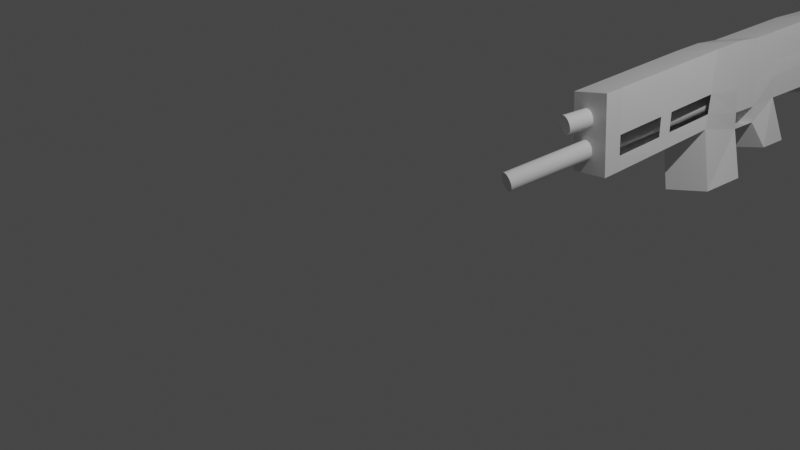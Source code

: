 # Source: scifi_assualt_riffle.blend  (saved by Blender 2.92.15; exported with 4.5.12 LTS)
import bpy
from mathutils import Matrix  # noqa: F401  (used for matrix-valued properties, if any)

bpy.ops.wm.read_factory_settings(use_empty=True)
scene = bpy.context.scene
scene.name = 'Scene'

# ---- collections
col_collection = bpy.data.collections.new('Collection'); scene.collection.children.link(col_collection)

# ---- materials (node trees are filled in below, after node groups)
mat_material = bpy.data.materials.new('Material')
mat_material.alpha_threshold = 0.0
mat_material.use_transparent_shadow = False
mat_material.line_color = (0.0, 0.0, 0.0, 1.0)

# ---- material node trees
mat_material.use_nodes = True; mat_material.node_tree.nodes.clear()
_N = mat_material.node_tree.nodes; _L = mat_material.node_tree.links
n0 = _N.new('ShaderNodeOutputMaterial'); n0.name = 'Material Output'; n0.location = (300, 300)
n1 = _N.new('ShaderNodeBsdfPrincipled'); n1.name = 'Principled BSDF'; n1.location = (10, 300)
n1.distribution = 'GGX'
n1.subsurface_method = 'BURLEY'
n1.inputs[2].default_value = 0.4
n1.inputs[3].default_value = 1.45
n1.inputs[27].default_value = (0.0, 0.0, 0.0, 1.0)
n1.inputs[28].default_value = 1.0
_L.new(n1.outputs[0], n0.inputs[0])
n0.is_active_output = True

# ---- world
world_world = bpy.data.worlds.new('World'); scene.world = world_world
world_world.use_nodes = True; world_world.node_tree.nodes.clear()
_N = world_world.node_tree.nodes; _L = world_world.node_tree.links
n0 = _N.new('ShaderNodeOutputWorld'); n0.name = 'World Output'; n0.location = (300, 300)
n1 = _N.new('ShaderNodeBackground'); n1.name = 'Background'; n1.location = (10, 300)
n1.inputs[0].default_value = (0.05088, 0.05088, 0.05088, 1.0)
_L.new(n1.outputs[0], n0.inputs[0])
n0.is_active_output = True
world_world.color = (0.05088, 0.05088, 0.05088)
world_world.use_sun_shadow = False
world_world.sun_shadow_jitter_overblur = 0.0

# ---- cameras
cam_camera = bpy.data.cameras.new('Camera')
cam_camera.clip_end = 100.0
cam_camera.ortho_scale = 7.314

# ---- lights
light_light = bpy.data.lights.new('Light', 'POINT')
light_light.transmission_factor = 0.0
light_light.energy = 1000.0
light_light.shadow_soft_size = 0.1
light_light.shadow_maximum_resolution = 0.006
light_light.use_absolute_resolution = True

# ---- meshes
me_cube = bpy.data.meshes.new('Cube')
me_cube.from_pydata([(-1.618, 6.118, 1.617), (-1.519, 6.088, 1.039), (-1.732, 5.399, 1.51), (-1.641, 5.398, 0.7037), (-2.168, 5.984, 1.458), (-2.069, 5.953, 0.8789), (-2.282, 5.264, 1.351), (-2.191, 5.263, 0.544), (-2.003, 5.951, 0.4984), (-2.138, 5.312, 0.4183), (-1.453, 6.085, 0.6581), (-1.588, 5.446, 0.578), (-2.151, 5.518, 0.7641), (-1.688, 5.634, 1.545), (-2.238, 5.5, 1.386), (-1.601, 5.653, 0.9238), (-2.094, 5.549, 0.3836), (-1.544, 5.683, 0.5433), (-2.373, 2.342, -0.1166), (-2.464, 2.343, 0.8393), (-1.878, 2.334, 0.9986), (-1.786, 2.333, 0.009166), (-2.252, 4.622, 0.4209), (-2.326, 4.556, 1.225), (-1.702, 4.756, 0.5805), (-1.776, 4.691, 1.385), (-2.249, 4.327, 0.158), (-1.699, 4.461, 0.3177), (-2.341, 4.328, 1.185), (-1.791, 4.462, 1.345), (-2.265, 4.076, 0.1144), (-1.715, 4.21, 0.2741), (-2.356, 4.077, 1.181), (-1.806, 4.211, 1.341), (-2.242, 3.571, 0.213), (-1.691, 3.705, 0.3727), (-2.377, 3.745, 1.123), (-1.827, 3.88, 1.283), (-1.598, 4.911, 0.0374), (-2.148, 4.777, -0.1223), (-2.146, 4.482, -0.1621), (-1.596, 4.616, -0.002361), (-1.513, 4.167, -0.2785), (-2.063, 4.032, -0.4382), (-2.04, 3.527, -0.4959), (-1.49, 3.662, -0.3362), (-1.538, 6.093, 1.149), (-2.208, 5.264, 0.8259), (-1.658, 5.398, 0.9856), (-2.088, 5.959, 0.9895), (-1.618, 5.649, 1.043), (-2.168, 5.515, 0.8829), (-2.39, 2.342, 0.03858), (-1.804, 2.333, 0.1983), (-1.716, 4.744, 0.8619), (-2.266, 4.609, 0.7022), (-1.717, 4.461, 0.514), (-2.267, 4.327, 0.3543), (-1.732, 4.21, 0.478), (-2.282, 4.076, 0.3183), (-1.717, 3.738, 0.5467), (-2.267, 3.604, 0.387), (-1.865, 4.378, 0.4656), (-2.095, 4.322, 0.3987), (-1.848, 4.339, 0.3136), (-2.079, 4.283, 0.2467), (-1.851, 4.305, 0.2647), (-2.082, 4.249, 0.1977), (-2.231, 5.264, 0.9889), (-2.413, 2.343, 0.2872), (-2.285, 4.593, 0.8646), (-2.29, 4.327, 0.6124), (-2.305, 4.076, 0.5863), (-2.301, 3.648, 0.6157), (-1.563, 6.101, 1.295), (-1.681, 5.398, 1.149), (-2.113, 5.967, 1.135), (-1.639, 5.644, 1.199), (-2.19, 5.51, 1.039), (-1.827, 2.333, 0.4469), (-1.735, 4.727, 1.024), (-1.74, 4.461, 0.7721), (-1.755, 4.211, 0.746), (-1.751, 3.782, 0.7754), (-2.36, 2.463, -0.1148), (-1.795, 2.54, 0.04489), (-2.456, 2.481, 0.8669), (-1.891, 2.558, 1.027), (-1.813, 2.543, 0.2325), (-2.378, 2.466, 0.07282), (-2.402, 2.471, 0.3195), (-1.838, 2.548, 0.4792), (-2.421, 3.041, 0.9805), (-1.863, 3.143, 1.14), (-2.307, 2.954, 0.03035), (-1.749, 3.056, 0.19), (-1.771, 3.073, 0.3716), (-2.329, 2.97, 0.2119), (-2.358, 2.992, 0.4507), (-1.799, 3.095, 0.6104), (-2.412, 3.186, 1.01), (-1.855, 3.295, 1.17), (-2.294, 3.08, 0.06787), (-1.737, 3.189, 0.2276), (-1.76, 3.209, 0.4076), (-2.316, 3.101, 0.2479), (-2.346, 3.127, 0.4846), (-1.79, 3.236, 0.6443)], [], [(13, 14, 6, 2), (89, 84, 18, 52), (78, 14, 4, 76), (5, 1, 10, 8), (77, 13, 2, 75), (76, 4, 0, 74), (16, 17, 11, 9), (3, 7, 9, 11), (12, 5, 8, 16), (15, 3, 11, 17), (1, 15, 17, 10), (7, 12, 16, 9), (8, 10, 17, 16), (74, 0, 13, 77), (68, 6, 14, 78), (0, 4, 14, 13), (79, 20, 19, 69), (84, 85, 21, 18), (87, 86, 19, 20), (91, 87, 20, 79), (75, 2, 25, 80), (2, 6, 23, 25), (7, 3, 24, 22), (47, 7, 22, 55), (80, 25, 29, 81), (25, 23, 28, 29), (24, 27, 41, 38), (55, 22, 26, 57), (81, 29, 33, 82), (29, 28, 32, 33), (26, 27, 31, 30), (59, 58, 31, 30), (82, 33, 37, 83), (33, 32, 36, 37), (31, 35, 45, 42), (59, 30, 34, 61), (39, 38, 41, 40), (27, 26, 40, 41), (26, 22, 39, 40), (22, 24, 38, 39), (43, 42, 45, 44), (35, 34, 44, 45), (34, 30, 43, 44), (30, 31, 42, 43), (72, 59, 61, 73), (31, 58, 60, 35), (71, 57, 59, 72), (70, 55, 57, 71), (24, 54, 56, 27), (68, 47, 55, 70), (3, 48, 54, 24), (85, 88, 53, 21), (21, 53, 52, 18), (7, 47, 51, 12), (1, 46, 50, 15), (5, 49, 46, 1), (15, 50, 48, 3), (12, 51, 49, 5), (90, 89, 52, 69), (56, 57, 26, 27), (59, 57, 56, 58), (56, 57, 63, 62), (62, 63, 65, 64), (64, 65, 67, 66), (86, 90, 69, 19), (6, 68, 70, 23), (23, 70, 71, 28), (28, 71, 72, 32), (32, 72, 73, 36), (58, 82, 83, 60), (56, 81, 82, 58), (54, 80, 81, 56), (48, 75, 80, 54), (88, 91, 79, 53), (53, 79, 69, 52), (47, 68, 78, 51), (46, 74, 77, 50), (49, 76, 74, 46), (50, 77, 75, 48), (51, 78, 76, 49), (92, 98, 90, 86), (98, 97, 89, 90), (95, 96, 88, 85), (99, 93, 87, 91), (93, 92, 86, 87), (94, 95, 85, 84), (97, 94, 84, 89), (105, 102, 94, 97), (102, 103, 95, 94), (101, 100, 92, 93), (107, 101, 93, 99), (103, 104, 96, 95), (106, 105, 97, 98), (100, 106, 98, 92), (104, 107, 99, 96), (36, 73, 106, 100), (73, 61, 105, 106), (35, 60, 104, 103), (83, 37, 101, 107), (37, 36, 100, 101), (34, 35, 103, 102), (61, 34, 102, 105)])
_uv = me_cube.uv_layers.new(name='UVMap')
_uv.uv.foreach_set('vector', [0.625, 0.6622, 0.875, 0.6622, 0.875, 0.75, 0.625, 0.75, 0.4228, 0.0, 0.375, 0.0, 0.375, 0.0, 0.4228, 0.0, 0.4856, 0.08784, 0.625, 0.08784, 0.625, 0.25, 0.4856, 0.25, 0.375, 0.25, 0.375, 0.5, 0.375, 0.5, 0.375, 0.25, 0.4856, 0.6622, 0.625, 0.6622, 0.625, 0.75, 0.4856, 0.75, 0.4856, 0.25, 0.625, 0.25, 0.625, 0.5, 0.4856, 0.5, 0.125, 0.6622, 0.375, 0.6622, 0.375, 0.75, 0.125, 0.75, 0.375, 0.75, 0.375, 1.0, 0.375, 1.0, 0.375, 0.75, 0.375, 0.08784, 0.375, 0.25, 0.375, 0.25, 0.375, 0.08784, 0.375, 0.6622, 0.375, 0.75, 0.375, 0.75, 0.375, 0.6622, 0.375, 0.5, 0.375, 0.6622, 0.375, 0.6622, 0.375, 0.5, 0.375, 0.0, 0.375, 0.08784, 0.375, 0.08784, 0.375, 0.0, 0.125, 0.5, 0.375, 0.5, 0.375, 0.6622, 0.125, 0.6622, 0.4856, 0.5, 0.625, 0.5, 0.625, 0.6622, 0.4856, 0.6622, 0.4856, 0.0, 0.625, 0.0, 0.625, 0.08784, 0.4856, 0.08784, 0.625, 0.5, 0.875, 0.5, 0.875, 0.6622, 0.625, 0.6622, 0.4856, 0.75, 0.625, 0.75, 0.625, 1.0, 0.4856, 1.0, 0.375, 1.0, 0.375, 0.75, 0.375, 0.75, 0.375, 1.0, 0.625, 0.75, 0.875, 0.75, 0.875, 0.75, 0.625, 0.75, 0.4856, 0.75, 0.625, 0.75, 0.625, 0.75, 0.4856, 0.75, 0.4856, 0.75, 0.625, 0.75, 0.625, 0.75, 0.4856, 0.75, 0.625, 0.75, 0.875, 0.75, 0.875, 0.75, 0.625, 0.75, 0.375, 1.0, 0.375, 0.75, 0.375, 0.75, 0.375, 1.0, 0.4228, 0.0, 0.375, 0.0, 0.375, 0.0, 0.4228, 0.0, 0.4856, 0.75, 0.625, 0.75, 0.625, 0.75, 0.4856, 0.75, 0.625, 0.75, 0.875, 0.75, 0.875, 0.75, 0.625, 0.75, 0.375, 0.75, 0.375, 0.75, 0.375, 0.75, 0.375, 0.75, 0.4228, 0.0, 0.375, 0.0, 0.375, 0.0, 0.4228, 0.0, 0.4856, 0.75, 0.625, 0.75, 0.625, 0.75, 0.4856, 0.75, 0.625, 0.75, 0.875, 0.75, 0.875, 0.75, 0.625, 0.75, 0.375, 1.0, 0.375, 0.75, 0.375, 0.75, 0.375, 1.0, 0.0, 0.0, 0.0, 0.0, 0.0, 0.0, 0.0, 0.0, 0.4856, 0.75, 0.625, 0.75, 0.625, 0.75, 0.4856, 0.75, 0.625, 0.75, 0.875, 0.75, 0.875, 0.75, 0.625, 0.75, 0.375, 0.75, 0.375, 0.75, 0.375, 0.75, 0.375, 0.75, 0.4228, 0.0, 0.375, 0.0, 0.375, 0.0, 0.4228, 0.0, 0.375, 1.0, 0.375, 0.75, 0.375, 0.75, 0.375, 1.0, 0.375, 0.75, 0.375, 1.0, 0.375, 1.0, 0.375, 0.75, 0.375, 0.0, 0.375, 0.0, 0.375, 0.0, 0.375, 0.0, 0.375, 1.0, 0.375, 0.75, 0.375, 0.75, 0.375, 1.0, 0.375, 1.0, 0.375, 0.75, 0.375, 0.75, 0.375, 1.0, 0.375, 0.75, 0.375, 1.0, 0.375, 1.0, 0.375, 0.75, 0.375, 0.0, 0.375, 0.0, 0.375, 0.0, 0.375, 0.0, 0.375, 1.0, 0.375, 0.75, 0.375, 0.75, 0.375, 1.0, 0.4856, 0.0, 0.4228, 0.0, 0.4228, 0.0, 0.4856, 0.0, 0.375, 0.75, 0.4228, 0.75, 0.4228, 0.75, 0.375, 0.75, 0.4856, 0.0, 0.4228, 0.0, 0.4228, 0.0, 0.4856, 0.0, 0.4856, 0.0, 0.4228, 0.0, 0.4228, 0.0, 0.4856, 0.0, 0.375, 0.75, 0.4228, 0.75, 0.4228, 0.75, 0.375, 0.75, 0.4856, 0.0, 0.4228, 0.0, 0.4228, 0.0, 0.4856, 0.0, 0.375, 0.75, 0.4228, 0.75, 0.4228, 0.75, 0.375, 0.75, 0.375, 0.75, 0.4228, 0.75, 0.4228, 0.75, 0.375, 0.75, 0.375, 0.75, 0.4228, 0.75, 0.4228, 1.0, 0.375, 1.0, 0.375, 0.0, 0.4228, 0.0, 0.4228, 0.08784, 0.375, 0.08784, 0.375, 0.5, 0.4228, 0.5, 0.4228, 0.6622, 0.375, 0.6622, 0.375, 0.25, 0.4228, 0.25, 0.4228, 0.5, 0.375, 0.5, 0.375, 0.6622, 0.4228, 0.6622, 0.4228, 0.75, 0.375, 0.75, 0.375, 0.08784, 0.4228, 0.08784, 0.4228, 0.25, 0.375, 0.25, 0.4856, 0.0, 0.4228, 0.0, 0.4228, 0.0, 0.4856, 0.0, 0.0, 0.0, 0.0, 0.0, 0.0, 0.0, 0.0, 0.0, 0.0, 0.0, 0.0, 0.0, 0.4228, 0.75, 0.0, 0.0, 0.0, 0.0, 0.0, 0.0, 0.0, 0.0, 0.0, 0.0, 0.0, 0.0, 0.0, 0.0, 0.0, 0.0, 0.0, 0.0, 0.0, 0.0, 0.0, 0.0, 0.0, 0.0, 0.0, 0.0, 0.625, 0.0, 0.4856, 0.0, 0.4856, 0.0, 0.625, 0.0, 0.625, 0.0, 0.4856, 0.0, 0.4856, 0.0, 0.625, 0.0, 0.625, 0.0, 0.4856, 0.0, 0.4856, 0.0, 0.625, 0.0, 0.625, 0.0, 0.4856, 0.0, 0.4856, 0.0, 0.625, 0.0, 0.625, 0.0, 0.4856, 0.0, 0.4856, 0.0, 0.625, 0.0, 0.4228, 0.75, 0.4856, 0.75, 0.4856, 0.75, 0.4228, 0.75, 0.4228, 0.75, 0.4856, 0.75, 0.4856, 0.75, 0.4228, 0.75, 0.4228, 0.75, 0.4856, 0.75, 0.4856, 0.75, 0.4228, 0.75, 0.4228, 0.75, 0.4856, 0.75, 0.4856, 0.75, 0.4228, 0.75, 0.4228, 0.75, 0.4856, 0.75, 0.4856, 0.75, 0.4228, 0.75, 0.4228, 0.75, 0.4856, 0.75, 0.4856, 1.0, 0.4228, 1.0, 0.4228, 0.0, 0.4856, 0.0, 0.4856, 0.08784, 0.4228, 0.08784, 0.4228, 0.5, 0.4856, 0.5, 0.4856, 0.6622, 0.4228, 0.6622, 0.4228, 0.25, 0.4856, 0.25, 0.4856, 0.5, 0.4228, 0.5, 0.4228, 0.6622, 0.4856, 0.6622, 0.4856, 0.75, 0.4228, 0.75, 0.4228, 0.08784, 0.4856, 0.08784, 0.4856, 0.25, 0.4228, 0.25, 0.625, 0.0, 0.4856, 0.0, 0.4856, 0.0, 0.625, 0.0, 0.4856, 0.0, 0.4228, 0.0, 0.4228, 0.0, 0.4856, 0.0, 0.375, 0.75, 0.4228, 0.75, 0.4228, 0.75, 0.375, 0.75, 0.4856, 0.75, 0.625, 0.75, 0.625, 0.75, 0.4856, 0.75, 0.625, 0.75, 0.875, 0.75, 0.875, 0.75, 0.625, 0.75, 0.375, 1.0, 0.375, 0.75, 0.375, 0.75, 0.375, 1.0, 0.4228, 0.0, 0.375, 0.0, 0.375, 0.0, 0.4228, 0.0, 0.4228, 0.0, 0.375, 0.0, 0.375, 0.0, 0.4228, 0.0, 0.375, 1.0, 0.375, 0.75, 0.375, 0.75, 0.375, 1.0, 0.625, 0.75, 0.875, 0.75, 0.875, 0.75, 0.625, 0.75, 0.4856, 0.75, 0.625, 0.75, 0.625, 0.75, 0.4856, 0.75, 0.375, 0.75, 0.4228, 0.75, 0.4228, 0.75, 0.375, 0.75, 0.4856, 0.0, 0.4228, 0.0, 0.4228, 0.0, 0.4856, 0.0, 0.625, 0.0, 0.4856, 0.0, 0.4856, 0.0, 0.625, 0.0, 0.4228, 0.75, 0.4856, 0.75, 0.4856, 0.75, 0.4228, 0.75, 0.625, 0.0, 0.4856, 0.0, 0.4856, 0.0, 0.625, 0.0, 0.4856, 0.0, 0.4228, 0.0, 0.4228, 0.0, 0.4856, 0.0, 0.375, 0.75, 0.4228, 0.75, 0.4228, 0.75, 0.375, 0.75, 0.4856, 0.75, 0.625, 0.75, 0.625, 0.75, 0.4856, 0.75, 0.625, 0.75, 0.875, 0.75, 0.875, 0.75, 0.625, 0.75, 0.375, 1.0, 0.375, 0.75, 0.375, 0.75, 0.375, 1.0, 0.4228, 0.0, 0.375, 0.0, 0.375, 0.0, 0.4228, 0.0])
me_cube.materials.append(mat_material)
me_cube.use_remesh_preserve_volume = False
me_cube.use_remesh_preserve_attributes = False
me_cube.use_mirror_vertex_groups = False
me_cube.update()
me_cylinder = bpy.data.meshes.new('Cylinder')
me_cylinder.from_pydata([(0.0, 1.0, -1.0), (0.0, 1.0, 1.0), (0.1951, 0.9808, -1.0), (0.1951, 0.9808, 1.0), (0.3827, 0.9239, -1.0), (0.3827, 0.9239, 1.0), (0.5556, 0.8315, -1.0), (0.5556, 0.8315, 1.0), (0.7071, 0.7071, -1.0), (0.7071, 0.7071, 1.0), (0.8315, 0.5556, -1.0), (0.8315, 0.5556, 1.0), (0.9239, 0.3827, -1.0), (0.9239, 0.3827, 1.0), (0.9808, 0.1951, -1.0), (0.9808, 0.1951, 1.0), (1.0, 7.55e-08, -1.0), (1.0, 7.55e-08, 1.0), (0.9808, -0.1951, -1.0), (0.9808, -0.1951, 1.0), (0.9239, -0.3827, -1.0), (0.9239, -0.3827, 1.0), (0.8315, -0.5556, -1.0), (0.8315, -0.5556, 1.0), (0.7071, -0.7071, -1.0), (0.7071, -0.7071, 1.0), (0.5556, -0.8315, -1.0), (0.5556, -0.8315, 1.0), (0.3827, -0.9239, -1.0), (0.3827, -0.9239, 1.0), (0.1951, -0.9808, -1.0), (0.1951, -0.9808, 1.0), (-3.258e-07, -1.0, -1.0), (-3.258e-07, -1.0, 1.0), (-0.1951, -0.9808, -1.0), (-0.1951, -0.9808, 1.0), (-0.3827, -0.9239, -1.0), (-0.3827, -0.9239, 1.0), (-0.5556, -0.8315, -1.0), (-0.5556, -0.8315, 1.0), (-0.7071, -0.7071, -1.0), (-0.7071, -0.7071, 1.0), (-0.8315, -0.5556, -1.0), (-0.8315, -0.5556, 1.0), (-0.9239, -0.3827, -1.0), (-0.9239, -0.3827, 1.0), (-0.9808, -0.1951, -1.0), (-0.9808, -0.1951, 1.0), (-1.0, 9.656e-07, -1.0), (-1.0, 9.656e-07, 1.0), (-0.9808, 0.1951, -1.0), (-0.9808, 0.1951, 1.0), (-0.9239, 0.3827, -1.0), (-0.9239, 0.3827, 1.0), (-0.8315, 0.5556, -1.0), (-0.8315, 0.5556, 1.0), (-0.7071, 0.7071, -1.0), (-0.7071, 0.7071, 1.0), (-0.5556, 0.8315, -1.0), (-0.5556, 0.8315, 1.0), (-0.3827, 0.9239, -1.0), (-0.3827, 0.9239, 1.0), (-0.1951, 0.9808, -1.0), (-0.1951, 0.9808, 1.0), (6.02e-06, 1.0, -1.427), (0.1951, 0.9808, -1.427), (0.3827, 0.9239, -1.427), (0.5556, 0.8315, -1.427), (0.7071, 0.7071, -1.427), (0.8315, 0.5556, -1.427), (0.9239, 0.3827, -1.427), (0.9808, 0.1951, -1.427), (1.0, -1.629e-07, -1.427), (0.9808, -0.1951, -1.427), (0.9239, -0.3827, -1.427), (0.8315, -0.5556, -1.427), (0.7071, -0.7071, -1.427), (0.5556, -0.8315, -1.427), (0.3827, -0.9239, -1.427), (0.1951, -0.9808, -1.427), (5.694e-06, -1.0, -1.427), (-0.1951, -0.9808, -1.427), (-0.3827, -0.9239, -1.427), (-0.5556, -0.8315, -1.427), (-0.7071, -0.7071, -1.427), (-0.8315, -0.5556, -1.427), (-0.9239, -0.3827, -1.427), (-0.9808, -0.1951, -1.427), (-1.0, 7.272e-07, -1.427), (-0.9808, 0.1951, -1.427), (-0.9239, 0.3827, -1.427), (-0.8315, 0.5556, -1.427), (-0.7071, 0.7071, -1.427), (-0.5556, 0.8315, -1.427), (-0.3827, 0.9239, -1.427), (-0.1951, 0.9808, -1.427)], [], [(0, 1, 3, 2), (2, 3, 5, 4), (4, 5, 7, 6), (6, 7, 9, 8), (8, 9, 11, 10), (10, 11, 13, 12), (12, 13, 15, 14), (14, 15, 17, 16), (16, 17, 19, 18), (18, 19, 21, 20), (20, 21, 23, 22), (22, 23, 25, 24), (24, 25, 27, 26), (26, 27, 29, 28), (28, 29, 31, 30), (30, 31, 33, 32), (32, 33, 35, 34), (34, 35, 37, 36), (36, 37, 39, 38), (38, 39, 41, 40), (40, 41, 43, 42), (42, 43, 45, 44), (44, 45, 47, 46), (46, 47, 49, 48), (48, 49, 51, 50), (50, 51, 53, 52), (52, 53, 55, 54), (54, 55, 57, 56), (56, 57, 59, 58), (58, 59, 61, 60), (3, 1, 63, 61, 59, 57, 55, 53, 51, 49, 47, 45, 43, 41, 39, 37, 35, 33, 31, 29, 27, 25, 23, 21, 19, 17, 15, 13, 11, 9, 7, 5), (60, 61, 63, 62), (62, 63, 1, 0), (52, 54, 91, 90), (64, 65, 66, 67, 68, 69, 70, 71, 72, 73, 74, 75, 76, 77, 78, 79, 80, 81, 82, 83, 84, 85, 86, 87, 88, 89, 90, 91, 92, 93, 94, 95), (8, 10, 69, 68), (26, 28, 78, 77), (44, 46, 87, 86), (0, 2, 65, 64), (62, 0, 64, 95), (18, 20, 74, 73), (36, 38, 83, 82), (54, 56, 92, 91), (10, 12, 70, 69), (28, 30, 79, 78), (46, 48, 88, 87), (2, 4, 66, 65), (20, 22, 75, 74), (38, 40, 84, 83), (56, 58, 93, 92), (12, 14, 71, 70), (30, 32, 80, 79), (48, 50, 89, 88), (4, 6, 67, 66), (22, 24, 76, 75), (40, 42, 85, 84), (58, 60, 94, 93), (14, 16, 72, 71), (32, 34, 81, 80), (50, 52, 90, 89), (6, 8, 68, 67), (24, 26, 77, 76), (42, 44, 86, 85), (60, 62, 95, 94), (16, 18, 73, 72), (34, 36, 82, 81)])
_uv = me_cylinder.uv_layers.new(name='UVMap')
_uv.uv.foreach_set('vector', [1.0, 0.5, 1.0, 1.0, 0.9688, 1.0, 0.9688, 0.5, 0.9688, 0.5, 0.9688, 1.0, 0.9375, 1.0, 0.9375, 0.5, 0.9375, 0.5, 0.9375, 1.0, 0.9062, 1.0, 0.9062, 0.5, 0.9062, 0.5, 0.9062, 1.0, 0.875, 1.0, 0.875, 0.5, 0.875, 0.5, 0.875, 1.0, 0.8438, 1.0, 0.8438, 0.5, 0.8438, 0.5, 0.8438, 1.0, 0.8125, 1.0, 0.8125, 0.5, 0.8125, 0.5, 0.8125, 1.0, 0.7812, 1.0, 0.7812, 0.5, 0.7812, 0.5, 0.7812, 1.0, 0.75, 1.0, 0.75, 0.5, 0.75, 0.5, 0.75, 1.0, 0.7188, 1.0, 0.7188, 0.5, 0.7188, 0.5, 0.7188, 1.0, 0.6875, 1.0, 0.6875, 0.5, 0.6875, 0.5, 0.6875, 1.0, 0.6562, 1.0, 0.6562, 0.5, 0.6562, 0.5, 0.6562, 1.0, 0.625, 1.0, 0.625, 0.5, 0.625, 0.5, 0.625, 1.0, 0.5938, 1.0, 0.5938, 0.5, 0.5938, 0.5, 0.5938, 1.0, 0.5625, 1.0, 0.5625, 0.5, 0.5625, 0.5, 0.5625, 1.0, 0.5312, 1.0, 0.5312, 0.5, 0.5312, 0.5, 0.5312, 1.0, 0.5, 1.0, 0.5, 0.5, 0.5, 0.5, 0.5, 1.0, 0.4688, 1.0, 0.4688, 0.5, 0.4688, 0.5, 0.4688, 1.0, 0.4375, 1.0, 0.4375, 0.5, 0.4375, 0.5, 0.4375, 1.0, 0.4062, 1.0, 0.4062, 0.5, 0.4062, 0.5, 0.4062, 1.0, 0.375, 1.0, 0.375, 0.5, 0.375, 0.5, 0.375, 1.0, 0.3438, 1.0, 0.3438, 0.5, 0.3438, 0.5, 0.3438, 1.0, 0.3125, 1.0, 0.3125, 0.5, 0.3125, 0.5, 0.3125, 1.0, 0.2812, 1.0, 0.2812, 0.5, 0.2812, 0.5, 0.2812, 1.0, 0.25, 1.0, 0.25, 0.5, 0.25, 0.5, 0.25, 1.0, 0.2188, 1.0, 0.2188, 0.5, 0.2188, 0.5, 0.2188, 1.0, 0.1875, 1.0, 0.1875, 0.5, 0.1875, 0.5, 0.1875, 1.0, 0.1562, 1.0, 0.1562, 0.5, 0.1562, 0.5, 0.1562, 1.0, 0.125, 1.0, 0.125, 0.5, 0.125, 0.5, 0.125, 1.0, 0.09375, 1.0, 0.09375, 0.5, 0.09375, 0.5, 0.09375, 1.0, 0.0625, 1.0, 0.0625, 0.5, 0.2968, 0.4854, 0.25, 0.49, 0.2032, 0.4854, 0.1582, 0.4717, 0.1167, 0.4496, 0.08029, 0.4197, 0.05045, 0.3833, 0.02827, 0.3418, 0.01461, 0.2968, 0.01, 0.25, 0.01461, 0.2032, 0.02827, 0.1582, 0.05045, 0.1167, 0.08029, 0.08029, 0.1167, 0.05045, 0.1582, 0.02827, 0.2032, 0.01461, 0.25, 0.01, 0.2968, 0.01461, 0.3418, 0.02827, 0.3833, 0.05045, 0.4197, 0.08029, 0.4496, 0.1167, 0.4717, 0.1582, 0.4854, 0.2032, 0.49, 0.25, 0.4854, 0.2968, 0.4717, 0.3418, 0.4496, 0.3833, 0.4197, 0.4197, 0.3833, 0.4496, 0.3418, 0.4717, 0.0625, 0.5, 0.0625, 1.0, 0.03125, 1.0, 0.03125, 0.5, 0.03125, 0.5, 0.03125, 1.0, 0.0, 1.0, 0.0, 0.5, 0.1875, 0.5, 0.1562, 0.5, 0.1562, 0.5, 0.1875, 0.5, 0.75, 0.49, 0.7968, 0.4854, 0.8418, 0.4717, 0.8833, 0.4496, 0.9197, 0.4197, 0.9496, 0.3833, 0.9717, 0.3418, 0.9854, 0.2968, 0.99, 0.25, 0.9854, 0.2032, 0.9717, 0.1582, 0.9496, 0.1167, 0.9197, 0.08029, 0.8833, 0.05045, 0.8418, 0.02827, 0.7968, 0.01461, 0.75, 0.01, 0.7032, 0.01461, 0.6582, 0.02827, 0.6167, 0.05045, 0.5803, 0.08029, 0.5504, 0.1167, 0.5283, 0.1582, 0.5146, 0.2032, 0.51, 0.25, 0.5146, 0.2968, 0.5283, 0.3418, 0.5504, 0.3833, 0.5803, 0.4197, 0.6167, 0.4496, 0.6582, 0.4717, 0.7032, 0.4854, 0.875, 0.5, 0.8438, 0.5, 0.8438, 0.5, 0.875, 0.5, 0.5938, 0.5, 0.5625, 0.5, 0.5625, 0.5, 0.5938, 0.5, 0.3125, 0.5, 0.2812, 0.5, 0.2812, 0.5, 0.3125, 0.5, 1.0, 0.5, 0.9688, 0.5, 0.9688, 0.5, 1.0, 0.5, 0.03125, 0.5, 0.0, 0.5, 0.0, 0.5, 0.03125, 0.5, 0.7188, 0.5, 0.6875, 0.5, 0.6875, 0.5, 0.7188, 0.5, 0.4375, 0.5, 0.4062, 0.5, 0.4062, 0.5, 0.4375, 0.5, 0.1562, 0.5, 0.125, 0.5, 0.125, 0.5, 0.1562, 0.5, 0.8438, 0.5, 0.8125, 0.5, 0.8125, 0.5, 0.8438, 0.5, 0.5625, 0.5, 0.5312, 0.5, 0.5312, 0.5, 0.5625, 0.5, 0.2812, 0.5, 0.25, 0.5, 0.25, 0.5, 0.2812, 0.5, 0.9688, 0.5, 0.9375, 0.5, 0.9375, 0.5, 0.9688, 0.5, 0.6875, 0.5, 0.6562, 0.5, 0.6562, 0.5, 0.6875, 0.5, 0.4062, 0.5, 0.375, 0.5, 0.375, 0.5, 0.4062, 0.5, 0.125, 0.5, 0.09375, 0.5, 0.09375, 0.5, 0.125, 0.5, 0.8125, 0.5, 0.7812, 0.5, 0.7812, 0.5, 0.8125, 0.5, 0.5312, 0.5, 0.5, 0.5, 0.5, 0.5, 0.5312, 0.5, 0.25, 0.5, 0.2188, 0.5, 0.2188, 0.5, 0.25, 0.5, 0.9375, 0.5, 0.9062, 0.5, 0.9062, 0.5, 0.9375, 0.5, 0.6562, 0.5, 0.625, 0.5, 0.625, 0.5, 0.6562, 0.5, 0.375, 0.5, 0.3438, 0.5, 0.3438, 0.5, 0.375, 0.5, 0.09375, 0.5, 0.0625, 0.5, 0.0625, 0.5, 0.09375, 0.5, 0.7812, 0.5, 0.75, 0.5, 0.75, 0.5, 0.7812, 0.5, 0.5, 0.5, 0.4688, 0.5, 0.4688, 0.5, 0.5, 0.5, 0.2188, 0.5, 0.1875, 0.5, 0.1875, 0.5, 0.2188, 0.5, 0.9062, 0.5, 0.875, 0.5, 0.875, 0.5, 0.9062, 0.5, 0.625, 0.5, 0.5938, 0.5, 0.5938, 0.5, 0.625, 0.5, 0.3438, 0.5, 0.3125, 0.5, 0.3125, 0.5, 0.3438, 0.5, 0.0625, 0.5, 0.03125, 0.5, 0.03125, 0.5, 0.0625, 0.5, 0.75, 0.5, 0.7188, 0.5, 0.7188, 0.5, 0.75, 0.5, 0.4688, 0.5, 0.4375, 0.5, 0.4375, 0.5, 0.4688, 0.5])
me_cylinder.use_remesh_fix_poles = True
me_cylinder.use_remesh_preserve_attributes = False
me_cylinder.use_mirror_vertex_groups = False
me_cylinder.update()
me_cylinder_001 = bpy.data.meshes.new('Cylinder.001')
me_cylinder_001.from_pydata([(0.0, 1.0, -1.0), (0.0, 1.0, 1.0), (0.1951, 0.9808, -1.0), (0.1951, 0.9808, 1.0), (0.3827, 0.9239, -1.0), (0.3827, 0.9239, 1.0), (0.5556, 0.8315, -1.0), (0.5556, 0.8315, 1.0), (0.7071, 0.7071, -1.0), (0.7071, 0.7071, 1.0), (0.8315, 0.5556, -1.0), (0.8315, 0.5556, 1.0), (0.9239, 0.3827, -1.0), (0.9239, 0.3827, 1.0), (0.9808, 0.1951, -1.0), (0.9808, 0.1951, 1.0), (1.0, 7.55e-08, -1.0), (1.0, 7.55e-08, 1.0), (0.9808, -0.1951, -1.0), (0.9808, -0.1951, 1.0), (0.9239, -0.3827, -1.0), (0.9239, -0.3827, 1.0), (0.8315, -0.5556, -1.0), (0.8315, -0.5556, 1.0), (0.7071, -0.7071, -1.0), (0.7071, -0.7071, 1.0), (0.5556, -0.8315, -1.0), (0.5556, -0.8315, 1.0), (0.3827, -0.9239, -1.0), (0.3827, -0.9239, 1.0), (0.1951, -0.9808, -1.0), (0.1951, -0.9808, 1.0), (-3.258e-07, -1.0, -1.0), (-3.258e-07, -1.0, 1.0), (-0.1951, -0.9808, -1.0), (-0.1951, -0.9808, 1.0), (-0.3827, -0.9239, -1.0), (-0.3827, -0.9239, 1.0), (-0.5556, -0.8315, -1.0), (-0.5556, -0.8315, 1.0), (-0.7071, -0.7071, -1.0), (-0.7071, -0.7071, 1.0), (-0.8315, -0.5556, -1.0), (-0.8315, -0.5556, 1.0), (-0.9239, -0.3827, -1.0), (-0.9239, -0.3827, 1.0), (-0.9808, -0.1951, -1.0), (-0.9808, -0.1951, 1.0), (-1.0, 9.656e-07, -1.0), (-1.0, 9.656e-07, 1.0), (-0.9808, 0.1951, -1.0), (-0.9808, 0.1951, 1.0), (-0.9239, 0.3827, -1.0), (-0.9239, 0.3827, 1.0), (-0.8315, 0.5556, -1.0), (-0.8315, 0.5556, 1.0), (-0.7071, 0.7071, -1.0), (-0.7071, 0.7071, 1.0), (-0.5556, 0.8315, -1.0), (-0.5556, 0.8315, 1.0), (-0.3827, 0.9239, -1.0), (-0.3827, 0.9239, 1.0), (-0.1951, 0.9808, -1.0), (-0.1951, 0.9808, 1.0)], [], [(0, 1, 3, 2), (2, 3, 5, 4), (4, 5, 7, 6), (6, 7, 9, 8), (8, 9, 11, 10), (10, 11, 13, 12), (12, 13, 15, 14), (14, 15, 17, 16), (16, 17, 19, 18), (18, 19, 21, 20), (20, 21, 23, 22), (22, 23, 25, 24), (24, 25, 27, 26), (26, 27, 29, 28), (28, 29, 31, 30), (30, 31, 33, 32), (32, 33, 35, 34), (34, 35, 37, 36), (36, 37, 39, 38), (38, 39, 41, 40), (40, 41, 43, 42), (42, 43, 45, 44), (44, 45, 47, 46), (46, 47, 49, 48), (48, 49, 51, 50), (50, 51, 53, 52), (52, 53, 55, 54), (54, 55, 57, 56), (56, 57, 59, 58), (58, 59, 61, 60), (3, 1, 63, 61, 59, 57, 55, 53, 51, 49, 47, 45, 43, 41, 39, 37, 35, 33, 31, 29, 27, 25, 23, 21, 19, 17, 15, 13, 11, 9, 7, 5), (60, 61, 63, 62), (62, 63, 1, 0), (0, 2, 4, 6, 8, 10, 12, 14, 16, 18, 20, 22, 24, 26, 28, 30, 32, 34, 36, 38, 40, 42, 44, 46, 48, 50, 52, 54, 56, 58, 60, 62)])
_uv = me_cylinder_001.uv_layers.new(name='UVMap')
_uv.uv.foreach_set('vector', [1.0, 0.5, 1.0, 1.0, 0.9688, 1.0, 0.9688, 0.5, 0.9688, 0.5, 0.9688, 1.0, 0.9375, 1.0, 0.9375, 0.5, 0.9375, 0.5, 0.9375, 1.0, 0.9062, 1.0, 0.9062, 0.5, 0.9062, 0.5, 0.9062, 1.0, 0.875, 1.0, 0.875, 0.5, 0.875, 0.5, 0.875, 1.0, 0.8438, 1.0, 0.8438, 0.5, 0.8438, 0.5, 0.8438, 1.0, 0.8125, 1.0, 0.8125, 0.5, 0.8125, 0.5, 0.8125, 1.0, 0.7812, 1.0, 0.7812, 0.5, 0.7812, 0.5, 0.7812, 1.0, 0.75, 1.0, 0.75, 0.5, 0.75, 0.5, 0.75, 1.0, 0.7188, 1.0, 0.7188, 0.5, 0.7188, 0.5, 0.7188, 1.0, 0.6875, 1.0, 0.6875, 0.5, 0.6875, 0.5, 0.6875, 1.0, 0.6562, 1.0, 0.6562, 0.5, 0.6562, 0.5, 0.6562, 1.0, 0.625, 1.0, 0.625, 0.5, 0.625, 0.5, 0.625, 1.0, 0.5938, 1.0, 0.5938, 0.5, 0.5938, 0.5, 0.5938, 1.0, 0.5625, 1.0, 0.5625, 0.5, 0.5625, 0.5, 0.5625, 1.0, 0.5312, 1.0, 0.5312, 0.5, 0.5312, 0.5, 0.5312, 1.0, 0.5, 1.0, 0.5, 0.5, 0.5, 0.5, 0.5, 1.0, 0.4688, 1.0, 0.4688, 0.5, 0.4688, 0.5, 0.4688, 1.0, 0.4375, 1.0, 0.4375, 0.5, 0.4375, 0.5, 0.4375, 1.0, 0.4062, 1.0, 0.4062, 0.5, 0.4062, 0.5, 0.4062, 1.0, 0.375, 1.0, 0.375, 0.5, 0.375, 0.5, 0.375, 1.0, 0.3438, 1.0, 0.3438, 0.5, 0.3438, 0.5, 0.3438, 1.0, 0.3125, 1.0, 0.3125, 0.5, 0.3125, 0.5, 0.3125, 1.0, 0.2812, 1.0, 0.2812, 0.5, 0.2812, 0.5, 0.2812, 1.0, 0.25, 1.0, 0.25, 0.5, 0.25, 0.5, 0.25, 1.0, 0.2188, 1.0, 0.2188, 0.5, 0.2188, 0.5, 0.2188, 1.0, 0.1875, 1.0, 0.1875, 0.5, 0.1875, 0.5, 0.1875, 1.0, 0.1562, 1.0, 0.1562, 0.5, 0.1562, 0.5, 0.1562, 1.0, 0.125, 1.0, 0.125, 0.5, 0.125, 0.5, 0.125, 1.0, 0.09375, 1.0, 0.09375, 0.5, 0.09375, 0.5, 0.09375, 1.0, 0.0625, 1.0, 0.0625, 0.5, 0.2968, 0.4854, 0.25, 0.49, 0.2032, 0.4854, 0.1582, 0.4717, 0.1167, 0.4496, 0.08029, 0.4197, 0.05045, 0.3833, 0.02827, 0.3418, 0.01461, 0.2968, 0.01, 0.25, 0.01461, 0.2032, 0.02827, 0.1582, 0.05045, 0.1167, 0.08029, 0.08029, 0.1167, 0.05045, 0.1582, 0.02827, 0.2032, 0.01461, 0.25, 0.01, 0.2968, 0.01461, 0.3418, 0.02827, 0.3833, 0.05045, 0.4197, 0.08029, 0.4496, 0.1167, 0.4717, 0.1582, 0.4854, 0.2032, 0.49, 0.25, 0.4854, 0.2968, 0.4717, 0.3418, 0.4496, 0.3833, 0.4197, 0.4197, 0.3833, 0.4496, 0.3418, 0.4717, 0.0625, 0.5, 0.0625, 1.0, 0.03125, 1.0, 0.03125, 0.5, 0.03125, 0.5, 0.03125, 1.0, 0.0, 1.0, 0.0, 0.5, 0.75, 0.49, 0.7968, 0.4854, 0.8418, 0.4717, 0.8833, 0.4496, 0.9197, 0.4197, 0.9496, 0.3833, 0.9717, 0.3418, 0.9854, 0.2968, 0.99, 0.25, 0.9854, 0.2032, 0.9717, 0.1582, 0.9496, 0.1167, 0.9197, 0.08029, 0.8833, 0.05045, 0.8418, 0.02827, 0.7968, 0.01461, 0.75, 0.01, 0.7032, 0.01461, 0.6582, 0.02827, 0.6167, 0.05045, 0.5803, 0.08029, 0.5504, 0.1167, 0.5283, 0.1582, 0.5146, 0.2032, 0.51, 0.25, 0.5146, 0.2968, 0.5283, 0.3418, 0.5504, 0.3833, 0.5803, 0.4197, 0.6167, 0.4496, 0.6582, 0.4717, 0.7032, 0.4854])
me_cylinder_001.use_remesh_fix_poles = True
me_cylinder_001.use_remesh_preserve_attributes = False
me_cylinder_001.use_mirror_vertex_groups = False
me_cylinder_001.update()

# ---- objects
ob_cube = bpy.data.objects.new('Cube', me_cube)
ob_light = bpy.data.objects.new('Light', light_light)
ob_camera = bpy.data.objects.new('Camera', cam_camera)
ob_empty = bpy.data.objects.new('Empty', None)
ob_cylinder = bpy.data.objects.new('Cylinder', me_cylinder)
ob_cylinder_001 = bpy.data.objects.new('Cylinder.001', me_cylinder_001)

# ---- transforms, parenting, visibility, modifiers, constraints
ob_cube.location = (1.708, 0.0, -0.2096)
ob_cube.rotation_euler = (0.0, -0.0, -0.2474)
ob_cube.lock_rotations_4d = False
ob_cube.empty_display_type = 'ARROWS'
ob_cube.lineart.crease_threshold = 0.0
ob_light.location = (4.076, 1.005, 5.904)
ob_light.rotation_euler = (0.6503, 0.05522, 1.866)
ob_light.lock_rotations_4d = False
ob_light.empty_display_type = 'ARROWS'
ob_light.color = (0.0, 0.0, 0.0, 0.0)
ob_light.lineart.crease_threshold = 0.0
ob_camera.location = (7.359, -6.926, 4.958)
ob_camera.rotation_euler = (1.109, 0.0, 0.8149)
ob_camera.lock_rotations_4d = False
ob_camera.empty_display_type = 'ARROWS'
ob_camera.color = (0.0, 0.0, 0.0, 0.0)
ob_camera.display_type = 'WIRE'
ob_camera.lineart.crease_threshold = 0.0
ob_empty.location = (0.0, -2.05, 0.0)
ob_empty.rotation_euler = (1.589, -0.01191, 1.518)
ob_empty.empty_display_type = 'IMAGE'
ob_empty.empty_display_size = 5.0
ob_empty.lineart.crease_threshold = 0.0
ob_cylinder.location = (0.7133, 4.252, 0.3521)
ob_cylinder.rotation_euler = (-1.327, 0.4482, -0.2469)
ob_cylinder.scale = (0.1172, 0.1172, 1.846)
ob_cylinder.lineart.crease_threshold = 0.0
ob_cylinder_001.location = (0.6776, 4.252, 0.5939)
ob_cylinder_001.rotation_euler = (-1.426, 0.4235, -0.2888)
ob_cylinder_001.scale = (0.1172, 0.1172, 1.846)
ob_cylinder_001.lineart.crease_threshold = 0.0

# ---- collection membership
col_collection.objects.link(ob_cube)
col_collection.objects.link(ob_light)
col_collection.objects.link(ob_camera)
col_collection.objects.link(ob_empty)
col_collection.objects.link(ob_cylinder)
col_collection.objects.link(ob_cylinder_001)

# ---- scene / render settings (as saved in the file)
scene.camera = ob_camera
scene.frame_start = 1; scene.frame_end = 250; scene.frame_set(1)
scene.render.engine = 'BLENDER_EEVEE_NEXT'
scene.cycles.use_denoising = False
scene.cycles.samples = 128
scene.cycles.sampling_pattern = 'TABULATED_SOBOL'
scene.cycles.use_adaptive_sampling = False
scene.cycles.use_light_tree = False
scene.view_settings.view_transform = 'Filmic'
bpy.context.view_layer.update()
